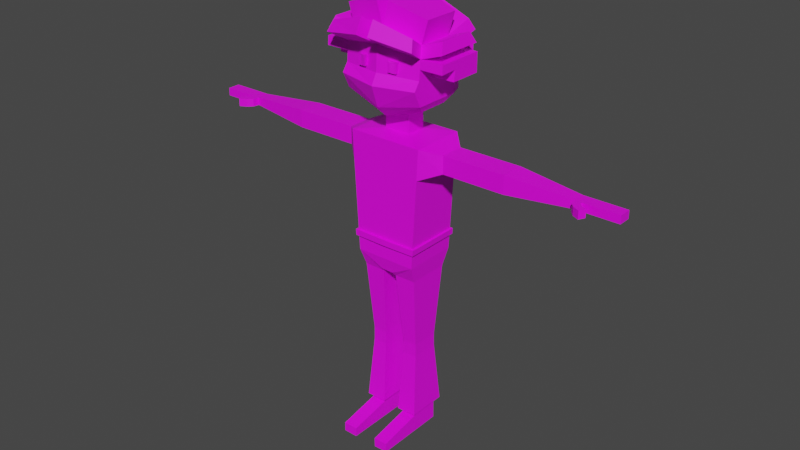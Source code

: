 # Source: w3.blend  (saved by Blender 3.3.6; exported with 4.5.12 LTS)
import bpy
from mathutils import Matrix  # noqa: F401  (used for matrix-valued properties, if any)

bpy.ops.wm.read_factory_settings(use_empty=True)
scene = bpy.context.scene
scene.name = 'Scene'

# ---- collections
col_collection = bpy.data.collections.new('Collection'); scene.collection.children.link(col_collection)
col_character_1 = bpy.data.collections.new('Character_1'); scene.collection.children.link(col_character_1)
col_spare = bpy.data.collections.new('Spare'); scene.collection.children.link(col_spare)
col_spare_2 = bpy.data.collections.new('Spare_2'); scene.collection.children.link(col_spare_2)
col_spare_2.hide_render = True

# ---- images (referenced by path relative to the original .blend; pixels are not part of the script)
import os
ASSET_DIR = os.environ.get("B2B_ASSET_DIR", "")  # directory of the original .blend (textures are referenced by path, not embedded)
HERE = os.path.dirname(os.path.abspath(__file__))  # packed textures are extracted next to this script under _unpacked/

def load_image(name, relpath, width, height, colorspace="sRGB"):
    """Load a texture the original file referenced (path relative to the .blend, or extracted next to this script)."""
    p = next((c for c in (os.path.join(HERE, relpath), os.path.join(ASSET_DIR, relpath)) if relpath and os.path.exists(c)), "")
    if p:
        img = bpy.data.images.load(p, check_existing=True)
        img.name = name
    else:  # same state as the original file: an image datablock whose file is absent (Cycles renders it pink)
        img = bpy.data.images.new(name, width, height)
        img.source = "FILE"
        img.filepath = "//" + (relpath or name)
    img.colorspace_settings.name = colorspace
    return img
img_colorpallet_png = load_image('colorPallet.png', 'colorPallet.png', 1024, 1024, 'sRGB')

# ---- materials (node trees are filled in below, after node groups)
mat_material_001 = bpy.data.materials.new('Material.001')
mat_material_001.use_transparent_shadow = False

# ---- material node trees
mat_material_001.use_nodes = True; mat_material_001.node_tree.nodes.clear()
_N = mat_material_001.node_tree.nodes; _L = mat_material_001.node_tree.links
n0 = _N.new('ShaderNodeBsdfPrincipled'); n0.name = 'Principled BSDF'; n0.location = (10, 300)
n0.distribution = 'GGX'
n0.subsurface_method = 'RANDOM_WALK_SKIN'
n0.inputs[3].default_value = 1.45
n0.inputs[27].default_value = (0.0, 0.0, 0.0, 1.0)
n0.inputs[28].default_value = 1.0
n1 = _N.new('ShaderNodeOutputMaterial'); n1.name = 'Material Output'; n1.location = (300, 300)
n2 = _N.new('ShaderNodeTexImage'); n2.name = 'Image Texture'; n2.location = (-280, 280)
n2.image = img_colorpallet_png
n2.interpolation = 'Closest'
_L.new(n0.outputs[0], n1.inputs[0])
_L.new(n2.outputs[0], n0.inputs[0])
n1.is_active_output = True

# ---- world
world_world = bpy.data.worlds.new('World'); scene.world = world_world
world_world.use_nodes = True; world_world.node_tree.nodes.clear()
_N = world_world.node_tree.nodes; _L = world_world.node_tree.links
n0 = _N.new('ShaderNodeOutputWorld'); n0.name = 'World Output'; n0.location = (300, 300)
n1 = _N.new('ShaderNodeBackground'); n1.name = 'Background'; n1.location = (10, 300)
n1.inputs[0].default_value = (0.05088, 0.05088, 0.05088, 1.0)
_L.new(n1.outputs[0], n0.inputs[0])
n0.is_active_output = True
world_world.color = (0.05088, 0.05088, 0.05088)
world_world.use_sun_shadow = False
world_world.sun_shadow_jitter_overblur = 0.0

# ---- meshes
me_cube_002 = bpy.data.meshes.new('Cube.002')
me_cube_002.from_pydata([(0.03044, -0.1199, 0.8604), (0.1825, -0.1335, 1.504), (0.03044, 0.1138, 0.8749), (0.1825, 0.1335, 1.504), (0.1501, 0.1335, 0.9256), (0.1501, -0.1335, 0.9256), (3.21e-18, 0.1138, 0.8749), (0.0, 0.1335, 1.504), (0.0, -0.1199, 0.8604), (0.0, -0.1335, 1.504), (0.0, -0.1335, 0.9256), (0.0, 0.1335, 0.9256), (0.1397, 0.1027, 0.8419), (0.03484, 0.1027, 0.8404), (0.03484, -0.1027, 0.8404), (0.1397, -0.1027, 0.8419), (0.1249, 0.06859, 0.4866), (0.05491, 0.06859, 0.4851), (0.05491, -0.06859, 0.4851), (0.1249, -0.06859, 0.4866), (0.1251, 0.06859, 0.452), (0.0551, 0.06859, 0.4505), (0.0551, -0.06859, 0.4505), (0.1251, -0.06859, 0.452), (0.1255, 0.06859, 0.4215), (0.05548, 0.06859, 0.4199), (0.05548, -0.06859, 0.4199), (0.1255, -0.06859, 0.4215), (0.1282, 0.06859, 0.0928), (0.05825, 0.06859, 0.09124), (0.05825, -0.06859, 0.09124), (0.1282, -0.06859, 0.0928), (0.1293, 0.06859, 0.003886), (0.05935, 0.06859, 0.002328), (0.05935, -0.06859, 0.002328), (0.1293, -0.06859, 0.003886), (0.1282, -0.2875, 0.04919), (0.05825, -0.2875, 0.04763), (0.1293, -0.2875, 0.003886), (0.05935, -0.2875, 0.002328), (0.1744, 0.1335, 1.359), (0.1663, 0.1335, 1.215), (0.1582, 0.1335, 1.07), (0.1744, -0.1335, 1.359), (0.1663, -0.1335, 1.215), (0.1582, -0.1335, 1.07), (0.0, -0.1335, 1.359), (0.0, -0.1335, 1.215), (0.0, -0.1335, 1.07), (0.0, 0.1335, 1.359), (0.0, 0.1335, 1.215), (0.0, 0.1335, 1.07), (0.2571, 0.059, 1.474), (0.2571, -0.059, 1.474), (0.2571, 0.059, 1.389), (0.2571, -0.059, 1.389), (0.4899, 0.059, 1.474), (0.4899, -0.059, 1.474), (0.4899, 0.059, 1.389), (0.4899, -0.059, 1.389), (0.5276, 0.059, 1.474), (0.5276, -0.059, 1.474), (0.5276, 0.059, 1.389), (0.5276, -0.059, 1.389), (0.5653, 0.059, 1.474), (0.5653, -0.059, 1.474), (0.5653, 0.059, 1.389), (0.5653, -0.059, 1.389), (0.8799, 0.03051, 1.451), (0.8799, -0.03051, 1.451), (0.8799, 0.03051, 1.413), (0.8799, -0.03051, 1.413), (1.084, 0.03051, 1.451), (1.084, -0.03051, 1.451), (1.084, 0.03051, 1.413), (1.084, -0.03051, 1.413), (0.914, 0.03051, 1.413), (0.914, -0.03051, 1.413), (0.914, 0.03051, 1.451), (0.914, -0.03051, 1.451), (0.9708, 0.03051, 1.413), (1.028, 0.03051, 1.413), (0.9708, 0.03051, 1.451), (1.028, 0.03051, 1.451), (1.028, -0.03051, 1.413), (0.9708, -0.03051, 1.413), (1.028, -0.03051, 1.451), (0.9708, -0.03051, 1.451), (0.8841, -0.06002, 1.451), (0.8841, -0.06002, 1.413), (0.9098, -0.0377, 1.413), (0.9098, -0.0377, 1.451), (0.9047, -0.08179, 1.451), (0.9047, -0.08179, 1.413), (0.9251, -0.05452, 1.413), (0.9251, -0.05452, 1.451), (0.9387, -0.09913, 1.451), (0.9387, -0.09913, 1.413), (0.9539, -0.06864, 1.413), (0.9539, -0.06864, 1.451), (0.0, 0.04873, 1.517), (0.06303, 0.04873, 1.517), (0.06303, -0.04873, 1.517), (0.0, -0.04873, 1.517), (0.0, 0.04873, 1.608), (0.06303, 0.04873, 1.608), (0.06303, -0.04873, 1.608), (0.0, -0.04873, 1.608), (0.0, 0.07878, 1.608), (0.1689, 0.05275, 1.656), (0.1689, -0.09731, 1.656), (0.0, -0.1233, 1.608), (0.0, 0.09627, 2.001), (0.1772, 0.06573, 1.948), (0.1772, -0.1103, 1.948), (0.0, -0.1408, 2.001), (0.194, 0.09185, 1.781), (0.194, -0.1726, 1.769), (0.0, -0.2122, 1.763), (0.0, 0.1315, 1.776), (0.194, 0.09185, 1.899), (0.0, 0.1315, 1.934), (0.194, -0.1364, 1.899), (0.0, -0.176, 1.934), (0.194, -0.1364, 1.695), (0.0, -0.176, 1.66), (0.194, 0.09185, 1.695), (0.0, 0.1315, 1.66), (0.194, -0.1442, 1.809), (0.0, -0.1838, 1.814), (0.194, 0.09185, 1.809), (0.0, 0.1315, 1.814), (0.1541, 0.1335, 0.9979), (0.1541, -0.1335, 0.9979), (0.0, -0.1335, 0.9979), (0.0, 0.1335, 0.9979), (0.1558, 0.1335, 1.027), (0.1558, -0.1335, 1.027), (0.0, -0.1335, 1.027), (0.0, 0.1335, 1.027), (0.1652, 0.1427, 1.026), (0.1633, 0.143, 0.9974), (0.1652, -0.1427, 1.026), (0.1633, -0.143, 0.9974), (0.0, -0.1467, 1.027), (0.0, -0.1467, 0.9979), (0.0, 0.1467, 1.027), (0.0, 0.1467, 0.9979), (0.05806, -0.06859, 0.1136), (0.128, -0.06859, 0.1152), (0.128, 0.06859, 0.1152), (0.05806, 0.06859, 0.1136), (0.1428, -0.09782, 0.1112), (0.04305, 0.09782, 0.1089), (0.04305, -0.09782, 0.1089), (0.1428, 0.09782, 0.1112), (0.09938, -0.1502, 1.873), (0.05855, -0.1674, 1.875), (0.09718, -0.1547, 1.826), (0.06075, -0.1682, 1.828), (0.08898, -0.1739, 1.869), (0.06922, -0.1805, 1.872), (0.08756, -0.1771, 1.83), (0.07015, -0.1812, 1.832), (0.1009, -0.1724, 1.873), (0.05753, -0.1814, 1.875), (0.09789, -0.1764, 1.826), (0.05953, -0.1826, 1.828), (0.0, 0.09627, 2.001), (0.1772, 0.06573, 1.948), (0.1772, -0.1103, 1.948), (0.0, -0.1408, 2.001), (0.194, 0.09185, 1.781), (0.0, 0.1315, 1.776), (0.194, 0.09185, 1.899), (0.0, 0.1315, 1.934), (0.194, -0.1364, 1.899), (0.0, -0.176, 1.934), (0.194, 0.09185, 1.695), (0.0, 0.1315, 1.66), (0.3005, -0.1364, 1.935), (0.194, 0.09185, 1.809), (0.0, 0.1315, 1.814), (0.194, -0.14, 1.857), (0.194, -0.06294, 1.809), (0.194, -0.05516, 1.86), (0.3005, 0.09185, 1.935), (0.2838, 0.06573, 1.984), (0.2838, -0.1103, 1.984), (0.2094, 0.06573, 2.056), (0.03215, 0.09627, 2.109), (0.03215, -0.1408, 2.109), (0.2094, -0.1103, 2.056), (0.03059, -0.2699, 1.988), (0.2246, -0.2302, 1.953), (0.2078, -0.2041, 2.002), (0.03059, -0.2347, 2.055), (0.2246, 0.1857, 1.953), (0.03059, 0.2253, 1.988), (0.03059, 0.1901, 2.055), (0.2078, 0.1596, 2.002), (0.1723, 0.1482, 1.696), (0.06475, 0.1702, 1.676), (0.06475, 0.1702, 1.741), (0.1723, 0.1482, 1.744), (0.2297, 0.1673, 1.809), (0.03568, 0.2069, 1.814), (0.03568, 0.2069, 1.934), (0.2297, 0.1673, 1.899), (0.1706, 0.1775, 1.782), (0.02289, 0.2077, 1.778), (0.02289, 0.2077, 1.807), (0.1706, 0.1775, 1.804), (0.3064, -0.14, 1.857), (0.3064, -0.05516, 1.86), (0.3064, -0.06294, 1.809), (0.3064, 0.09185, 1.809), (0.3064, 0.09185, 1.899), (0.3064, -0.1364, 1.899)], [], [(49, 7, 3, 40), (43, 40, 54, 55), (6, 2, 0, 8), (2, 4, 12, 13), (6, 11, 4, 2), (43, 1, 9, 46), (0, 5, 10, 8), (3, 7, 100, 101), (15, 14, 18, 19), (4, 5, 15, 12), (5, 0, 14, 15), (0, 2, 13, 14), (19, 18, 22, 23), (13, 12, 16, 17), (12, 15, 19, 16), (14, 13, 17, 18), (20, 23, 27, 24), (17, 16, 20, 21), (16, 19, 23, 20), (18, 17, 21, 22), (149, 148, 30, 31), (22, 21, 25, 26), (23, 22, 26, 27), (21, 20, 24, 25), (29, 28, 32, 33), (151, 150, 28, 29), (150, 149, 31, 28), (148, 151, 29, 30), (33, 32, 35, 34), (28, 31, 35, 32), (30, 29, 33, 34), (35, 31, 36, 38), (36, 37, 39, 38), (34, 35, 38, 39), (30, 34, 39, 37), (31, 30, 37, 36), (137, 45, 48, 138), (45, 44, 47, 48), (44, 43, 46, 47), (136, 42, 45, 137), (42, 41, 44, 45), (41, 40, 43, 44), (139, 51, 42, 136), (51, 50, 41, 42), (50, 49, 40, 41), (53, 55, 59, 57), (40, 3, 52, 54), (3, 1, 53, 52), (1, 43, 55, 53), (59, 58, 62, 63), (52, 53, 57, 56), (55, 54, 58, 59), (54, 52, 56, 58), (61, 63, 67, 65), (58, 56, 60, 62), (57, 59, 63, 61), (56, 57, 61, 60), (64, 65, 69, 68), (60, 61, 65, 64), (63, 62, 66, 67), (62, 60, 64, 66), (84, 81, 74, 75), (67, 66, 70, 71), (66, 64, 68, 70), (65, 67, 71, 69), (74, 72, 73, 75), (81, 83, 72, 74), (86, 84, 75, 73), (83, 86, 73, 72), (68, 69, 79, 78), (77, 79, 91, 90), (70, 68, 78, 76), (71, 70, 76, 77), (78, 79, 87, 82), (82, 87, 86, 83), (79, 77, 85, 87), (87, 85, 84, 86), (76, 78, 82, 80), (80, 82, 83, 81), (77, 76, 80, 85), (85, 80, 81, 84), (90, 91, 95, 94), (79, 69, 88, 91), (69, 71, 89, 88), (71, 77, 90, 89), (95, 92, 96, 99), (89, 90, 94, 93), (91, 88, 92, 95), (88, 89, 93, 92), (96, 97, 98, 99), (92, 93, 97, 96), (94, 95, 99, 98), (93, 94, 98, 97), (102, 101, 105, 106), (9, 1, 102, 103), (1, 3, 101, 102), (107, 106, 110, 111), (103, 102, 106, 107), (101, 100, 104, 105), (122, 120, 113, 114), (105, 104, 108, 109), (106, 105, 109, 110), (113, 112, 115, 114), (123, 122, 114, 115), (120, 121, 112, 113), (126, 127, 119, 116), (125, 124, 117, 118), (124, 126, 116, 117), (130, 131, 121, 120), (129, 128, 122, 123), (128, 130, 120, 122), (110, 109, 126, 124), (111, 110, 124, 125), (109, 108, 127, 126), (117, 116, 130, 128), (118, 117, 128, 129), (116, 119, 131, 130), (11, 135, 132, 4), (4, 132, 133, 5), (5, 133, 134, 10), (134, 133, 143, 145), (136, 137, 142, 140), (133, 132, 141, 143), (147, 146, 140, 141), (141, 140, 142, 143), (143, 142, 144, 145), (132, 135, 147, 141), (137, 138, 144, 142), (139, 136, 140, 146), (154, 153, 151, 148), (155, 152, 149, 150), (153, 155, 150, 151), (152, 154, 148, 149), (27, 26, 154, 152), (25, 24, 155, 153), (24, 27, 152, 155), (26, 25, 153, 154), (159, 157, 156, 158), (163, 162, 160, 161), (158, 156, 164, 166), (157, 159, 167, 165), (156, 157, 165, 164), (159, 158, 166, 167), (161, 160, 164, 165), (160, 162, 166, 164), (163, 161, 165, 167), (162, 163, 167, 166), (180, 186, 187, 188), (174, 186, 180, 176), (169, 187, 186, 174), (170, 188, 187, 169), (176, 180, 188, 170), (189, 190, 191, 192), (168, 190, 189, 169), (171, 191, 190, 168), (170, 192, 191, 171), (169, 189, 192, 170), (193, 194, 195, 196), (176, 194, 193, 177), (170, 195, 194, 176), (171, 196, 195, 170), (177, 193, 196, 171), (197, 198, 199, 200), (175, 198, 197, 174), (168, 199, 198, 175), (169, 200, 199, 168), (174, 197, 200, 169), (201, 202, 203, 204), (179, 202, 201, 178), (173, 203, 202, 179), (172, 204, 203, 173), (178, 201, 204, 172), (205, 206, 207, 208), (182, 206, 205, 181), (175, 207, 206, 182), (174, 208, 207, 175), (181, 205, 208, 174), (209, 210, 211, 212), (173, 210, 209, 172), (182, 211, 210, 173), (181, 212, 211, 182), (172, 209, 212, 181), (213, 214, 215, 216, 217, 218), (185, 214, 213, 183), (184, 215, 214, 185), (181, 216, 215, 184), (174, 217, 216, 181), (176, 218, 217, 174), (183, 213, 218, 176)])
_uv = me_cube_002.uv_layers.new(name='UVMap')
_uv.uv.foreach_set('vector', [0.02123, 0.965, 0.02123, 0.965, 0.02123, 0.965, 0.02123, 0.965, 0.2249, 0.657, 0.2249, 0.657, 0.2249, 0.657, 0.2249, 0.657, 0.2333, 0.08903, 0.2333, 0.08903, 0.2333, 0.08903, 0.2333, 0.08903, 0.2333, 0.08903, 0.2333, 0.08903, 0.2333, 0.08903, 0.2333, 0.08903, 0.2333, 0.08903, 0.2333, 0.08903, 0.2333, 0.08903, 0.2333, 0.08903, 0.02123, 0.965, 0.02123, 0.965, 0.02123, 0.965, 0.02123, 0.965, 0.2333, 0.08903, 0.2333, 0.08903, 0.2333, 0.08903, 0.2333, 0.08903, 0.2249, 0.657, 0.2249, 0.657, 0.2249, 0.657, 0.2249, 0.657, 0.2333, 0.08903, 0.2333, 0.08903, 0.2333, 0.08903, 0.2333, 0.08903, 0.2333, 0.08903, 0.2333, 0.08903, 0.2333, 0.08903, 0.2333, 0.08903, 0.2333, 0.08903, 0.2333, 0.08903, 0.2333, 0.08903, 0.2333, 0.08903, 0.2333, 0.08903, 0.2333, 0.08903, 0.2333, 0.08903, 0.2333, 0.08903, 0.08633, 0.08903, 0.08633, 0.08903, 0.08633, 0.08903, 0.08633, 0.08903, 0.2333, 0.08903, 0.2333, 0.08903, 0.2333, 0.08903, 0.2333, 0.08903, 0.2333, 0.08903, 0.2333, 0.08903, 0.2333, 0.08903, 0.2333, 0.08903, 0.2333, 0.08903, 0.2333, 0.08903, 0.2333, 0.08903, 0.2333, 0.08903, 0.2333, 0.08903, 0.2333, 0.08903, 0.2333, 0.08903, 0.2333, 0.08903, 0.2333, 0.08903, 0.2333, 0.08903, 0.2333, 0.08903, 0.2333, 0.08903, 0.2333, 0.08903, 0.2333, 0.08903, 0.2333, 0.08903, 0.2333, 0.08903, 0.2333, 0.08903, 0.2333, 0.08903, 0.2333, 0.08903, 0.2333, 0.08903, 0.9872, 0.909, 0.9872, 0.909, 0.9872, 0.909, 0.9872, 0.909, 0.2333, 0.08903, 0.2333, 0.08903, 0.2333, 0.08903, 0.2333, 0.08903, 0.08633, 0.08903, 0.08633, 0.08903, 0.08633, 0.08903, 0.08633, 0.08903, 0.2333, 0.08903, 0.2333, 0.08903, 0.2333, 0.08903, 0.2333, 0.08903, 0.9872, 0.909, 0.9872, 0.909, 0.9872, 0.909, 0.9872, 0.909, 0.9872, 0.909, 0.9872, 0.909, 0.9872, 0.909, 0.9872, 0.909, 0.9872, 0.909, 0.9872, 0.909, 0.9872, 0.909, 0.9872, 0.909, 0.9872, 0.909, 0.9872, 0.909, 0.9872, 0.909, 0.9872, 0.909, 0.9872, 0.909, 0.9872, 0.909, 0.9872, 0.909, 0.9872, 0.909, 0.9872, 0.909, 0.9872, 0.909, 0.9872, 0.909, 0.9872, 0.909, 0.9872, 0.909, 0.9872, 0.909, 0.9872, 0.909, 0.9872, 0.909, 0.9872, 0.909, 0.9872, 0.909, 0.9872, 0.909, 0.9872, 0.909, 0.9872, 0.909, 0.9872, 0.909, 0.9872, 0.909, 0.9872, 0.909, 0.9872, 0.909, 0.9872, 0.909, 0.9872, 0.909, 0.9872, 0.909, 0.9872, 0.909, 0.9872, 0.909, 0.9872, 0.909, 0.9872, 0.909, 0.9872, 0.909, 0.9872, 0.909, 0.9872, 0.909, 0.9872, 0.909, 0.02123, 0.965, 0.02123, 0.965, 0.02123, 0.965, 0.02123, 0.965, 0.02123, 0.965, 0.02123, 0.965, 0.02123, 0.965, 0.02123, 0.965, 0.02123, 0.965, 0.02123, 0.965, 0.02123, 0.965, 0.02123, 0.965, 0.02123, 0.965, 0.02123, 0.965, 0.02123, 0.965, 0.02123, 0.965, 0.02123, 0.965, 0.02123, 0.965, 0.02123, 0.965, 0.02123, 0.965, 0.02123, 0.965, 0.02123, 0.965, 0.02123, 0.965, 0.02123, 0.965, 0.02123, 0.965, 0.02123, 0.965, 0.02123, 0.965, 0.02123, 0.965, 0.02123, 0.965, 0.02123, 0.965, 0.02123, 0.965, 0.02123, 0.965, 0.02123, 0.965, 0.02123, 0.965, 0.02123, 0.965, 0.02123, 0.965, 0.2249, 0.657, 0.2249, 0.657, 0.2249, 0.657, 0.2249, 0.657, 0.2249, 0.657, 0.2249, 0.657, 0.2249, 0.657, 0.2249, 0.657, 0.2249, 0.657, 0.2249, 0.657, 0.2249, 0.657, 0.2249, 0.657, 0.2249, 0.657, 0.2249, 0.657, 0.2249, 0.657, 0.2249, 0.657, 0.2249, 0.657, 0.2249, 0.657, 0.2249, 0.657, 0.2249, 0.657, 0.2249, 0.657, 0.2249, 0.657, 0.2249, 0.657, 0.2249, 0.657, 0.2249, 0.657, 0.2249, 0.657, 0.2249, 0.657, 0.2249, 0.657, 0.2249, 0.657, 0.2249, 0.657, 0.2249, 0.657, 0.2249, 0.657, 0.2249, 0.657, 0.2249, 0.657, 0.2249, 0.657, 0.2249, 0.657, 0.2249, 0.657, 0.2249, 0.657, 0.2249, 0.657, 0.2249, 0.657, 0.2249, 0.657, 0.2249, 0.657, 0.2249, 0.657, 0.2249, 0.657, 0.2249, 0.657, 0.2249, 0.657, 0.2249, 0.657, 0.2249, 0.657, 0.2249, 0.657, 0.2249, 0.657, 0.2249, 0.657, 0.2249, 0.657, 0.2249, 0.657, 0.2249, 0.657, 0.2249, 0.657, 0.2249, 0.657, 0.2249, 0.657, 0.2249, 0.657, 0.2249, 0.657, 0.2249, 0.657, 0.2249, 0.657, 0.2249, 0.657, 0.2249, 0.657, 0.2249, 0.657, 0.2249, 0.657, 0.2249, 0.657, 0.2249, 0.657, 0.2249, 0.657, 0.2249, 0.657, 0.2249, 0.657, 0.2249, 0.657, 0.2249, 0.657, 0.2249, 0.657, 0.2249, 0.657, 0.2249, 0.657, 0.2249, 0.657, 0.2249, 0.657, 0.2249, 0.657, 0.2249, 0.657, 0.2249, 0.657, 0.2249, 0.657, 0.2249, 0.657, 0.2249, 0.657, 0.2249, 0.657, 0.2249, 0.657, 0.2249, 0.657, 0.2249, 0.657, 0.2249, 0.657, 0.2249, 0.657, 0.2249, 0.657, 0.2249, 0.657, 0.2249, 0.657, 0.2249, 0.657, 0.2249, 0.657, 0.2249, 0.657, 0.2249, 0.657, 0.2249, 0.657, 0.2249, 0.657, 0.2249, 0.657, 0.2249, 0.657, 0.2249, 0.657, 0.2249, 0.657, 0.2249, 0.657, 0.2249, 0.657, 0.2249, 0.657, 0.2249, 0.657, 0.2249, 0.657, 0.2249, 0.657, 0.2249, 0.657, 0.2249, 0.657, 0.2249, 0.657, 0.2249, 0.657, 0.2249, 0.657, 0.2249, 0.657, 0.2249, 0.657, 0.2249, 0.657, 0.2249, 0.657, 0.2249, 0.657, 0.2249, 0.657, 0.2249, 0.657, 0.2249, 0.657, 0.2249, 0.657, 0.2249, 0.657, 0.2249, 0.657, 0.2249, 0.657, 0.2249, 0.657, 0.2249, 0.657, 0.2249, 0.657, 0.2249, 0.657, 0.2249, 0.657, 0.2249, 0.657, 0.2249, 0.657, 0.2249, 0.657, 0.2249, 0.657, 0.2249, 0.657, 0.2249, 0.657, 0.2249, 0.657, 0.2249, 0.657, 0.2249, 0.657, 0.2249, 0.657, 0.2249, 0.657, 0.2249, 0.657, 0.2249, 0.657, 0.2249, 0.657, 0.2249, 0.657, 0.2249, 0.657, 0.2249, 0.657, 0.2249, 0.657, 0.2249, 0.657, 0.2249, 0.657, 0.2249, 0.657, 0.2249, 0.657, 0.2249, 0.657, 0.2249, 0.657, 0.2249, 0.657, 0.2249, 0.657, 0.2249, 0.657, 0.2249, 0.657, 0.2249, 0.657, 0.2249, 0.657, 0.2249, 0.657, 0.2249, 0.657, 0.2249, 0.657, 0.2249, 0.657, 0.2249, 0.657, 0.2249, 0.657, 0.2249, 0.657, 0.2249, 0.657, 0.2249, 0.657, 0.2249, 0.657, 0.2249, 0.657, 0.2249, 0.657, 0.2249, 0.657, 0.2249, 0.657, 0.2249, 0.657, 0.2249, 0.657, 0.2249, 0.657, 0.2249, 0.657, 0.2249, 0.657, 0.2249, 0.657, 0.2249, 0.657, 0.2249, 0.657, 0.2249, 0.657, 0.2249, 0.657, 0.2249, 0.657, 0.2249, 0.657, 0.2249, 0.657, 0.2249, 0.657, 0.2249, 0.657, 0.2249, 0.657, 0.2249, 0.657, 0.2249, 0.657, 0.2249, 0.657, 0.2249, 0.657, 0.2249, 0.657, 0.2249, 0.657, 0.02123, 0.965, 0.02123, 0.965, 0.02123, 0.965, 0.02123, 0.965, 0.02123, 0.965, 0.02123, 0.965, 0.02123, 0.965, 0.02123, 0.965, 0.2249, 0.657, 0.2249, 0.657, 0.2249, 0.657, 0.2249, 0.657, 0.2249, 0.657, 0.2249, 0.657, 0.2249, 0.657, 0.2249, 0.657, 0.2249, 0.657, 0.2249, 0.657, 0.2249, 0.657, 0.2249, 0.657, 0.2249, 0.657, 0.2249, 0.657, 0.2249, 0.657, 0.2249, 0.657, 0.2249, 0.657, 0.2249, 0.657, 0.2249, 0.657, 0.2249, 0.657, 0.2249, 0.657, 0.2249, 0.657, 0.2249, 0.657, 0.2249, 0.657, 0.2249, 0.657, 0.2249, 0.657, 0.2249, 0.657, 0.2249, 0.657, 0.2249, 0.657, 0.2249, 0.657, 0.2249, 0.657, 0.2249, 0.657, 0.2249, 0.657, 0.2249, 0.657, 0.2249, 0.657, 0.2249, 0.657, 0.2249, 0.657, 0.2249, 0.657, 0.2249, 0.657, 0.2249, 0.657, 0.2249, 0.657, 0.2249, 0.657, 0.2249, 0.657, 0.2249, 0.657, 0.2249, 0.657, 0.2249, 0.657, 0.2249, 0.657, 0.2249, 0.657, 0.2249, 0.657, 0.2249, 0.657, 0.2249, 0.657, 0.2249, 0.657, 0.2249, 0.657, 0.2249, 0.657, 0.2249, 0.657, 0.2249, 0.657, 0.2249, 0.657, 0.2249, 0.657, 0.2249, 0.657, 0.2249, 0.657, 0.2249, 0.657, 0.2249, 0.657, 0.2249, 0.657, 0.2249, 0.657, 0.2249, 0.657, 0.2249, 0.657, 0.2249, 0.657, 0.2249, 0.657, 0.2249, 0.657, 0.2249, 0.657, 0.2249, 0.657, 0.2249, 0.657, 0.2249, 0.657, 0.2249, 0.657, 0.2249, 0.657, 0.2249, 0.657, 0.2249, 0.657, 0.2249, 0.657, 0.2249, 0.657, 0.2249, 0.657, 0.2249, 0.657, 0.2249, 0.657, 0.2249, 0.657, 0.2249, 0.657, 0.2333, 0.08903, 0.2333, 0.08903, 0.2333, 0.08903, 0.2333, 0.08903, 0.2333, 0.08903, 0.2333, 0.08903, 0.2333, 0.08903, 0.2333, 0.08903, 0.2333, 0.08903, 0.2333, 0.08903, 0.2333, 0.08903, 0.2333, 0.08903, 0.9809, 0.917, 0.9809, 0.917, 0.9809, 0.917, 0.9809, 0.917, 0.9809, 0.917, 0.9809, 0.917, 0.9809, 0.917, 0.9809, 0.917, 0.9809, 0.917, 0.9809, 0.917, 0.9809, 0.917, 0.9809, 0.917, 0.9809, 0.917, 0.9809, 0.917, 0.9809, 0.917, 0.9809, 0.917, 0.9809, 0.917, 0.9809, 0.917, 0.9809, 0.917, 0.9809, 0.917, 0.9809, 0.917, 0.9809, 0.917, 0.9809, 0.917, 0.9809, 0.917, 0.9809, 0.917, 0.9809, 0.917, 0.9809, 0.917, 0.9809, 0.917, 0.9809, 0.917, 0.9809, 0.917, 0.9809, 0.917, 0.9809, 0.917, 0.9809, 0.917, 0.9809, 0.917, 0.9809, 0.917, 0.9809, 0.917, 0.2333, 0.08903, 0.2333, 0.08903, 0.2333, 0.08903, 0.2333, 0.08903, 0.2333, 0.08903, 0.2333, 0.08903, 0.2333, 0.08903, 0.2333, 0.08903, 0.2333, 0.08903, 0.2333, 0.08903, 0.2333, 0.08903, 0.2333, 0.08903, 0.2333, 0.08903, 0.2333, 0.08903, 0.2333, 0.08903, 0.2333, 0.08903, 0.2333, 0.08903, 0.2333, 0.08903, 0.2333, 0.08903, 0.2333, 0.08903, 0.2333, 0.08903, 0.2333, 0.08903, 0.2333, 0.08903, 0.2333, 0.08903, 0.2333, 0.08903, 0.2333, 0.08903, 0.2333, 0.08903, 0.2333, 0.08903, 0.2333, 0.08903, 0.2333, 0.08903, 0.2333, 0.08903, 0.2333, 0.08903, 0.01913, 0.977, 0.01913, 0.977, 0.01913, 0.977, 0.01913, 0.977, 0.4181, 0.161, 0.4181, 0.161, 0.4181, 0.161, 0.4181, 0.161, 0.01913, 0.977, 0.01913, 0.977, 0.01913, 0.977, 0.01913, 0.977, 0.01913, 0.977, 0.01913, 0.977, 0.01913, 0.977, 0.01913, 0.977, 0.01913, 0.977, 0.01913, 0.977, 0.01913, 0.977, 0.01913, 0.977, 0.01913, 0.977, 0.01913, 0.977, 0.01913, 0.977, 0.01913, 0.977, 0.01913, 0.977, 0.01913, 0.977, 0.01913, 0.977, 0.01913, 0.977, 0.01913, 0.977, 0.01913, 0.977, 0.01913, 0.977, 0.01913, 0.977, 0.01913, 0.977, 0.01913, 0.977, 0.01913, 0.977, 0.01913, 0.977, 0.01913, 0.977, 0.01913, 0.977, 0.01913, 0.977, 0.01913, 0.977, 0.5336, 0.381, 0.5336, 0.381, 0.5336, 0.381, 0.5336, 0.381, 0.5336, 0.381, 0.5336, 0.381, 0.5336, 0.381, 0.5336, 0.381, 0.5336, 0.381, 0.5336, 0.381, 0.5336, 0.381, 0.5336, 0.381, 0.5336, 0.381, 0.5336, 0.381, 0.5336, 0.381, 0.5336, 0.381, 0.5336, 0.381, 0.5336, 0.381, 0.5336, 0.381, 0.5336, 0.381, 0.5336, 0.381, 0.5336, 0.381, 0.5336, 0.381, 0.5336, 0.381, 0.5336, 0.381, 0.5336, 0.381, 0.5336, 0.381, 0.5336, 0.381, 0.5336, 0.381, 0.5336, 0.381, 0.5336, 0.381, 0.5336, 0.381, 0.5336, 0.381, 0.5336, 0.381, 0.5336, 0.381, 0.5336, 0.381, 0.5336, 0.381, 0.5336, 0.381, 0.5336, 0.381, 0.5336, 0.381, 0.5336, 0.381, 0.5336, 0.381, 0.5336, 0.381, 0.5336, 0.381, 0.5336, 0.381, 0.5336, 0.381, 0.5336, 0.381, 0.5336, 0.381, 0.5336, 0.381, 0.5336, 0.381, 0.5336, 0.381, 0.5336, 0.381, 0.5336, 0.381, 0.5336, 0.381, 0.5336, 0.381, 0.5336, 0.381, 0.5336, 0.381, 0.5336, 0.381, 0.5336, 0.381, 0.5336, 0.381, 0.5336, 0.381, 0.5336, 0.381, 0.5336, 0.381, 0.5336, 0.381, 0.5336, 0.381, 0.5336, 0.381, 0.5336, 0.381, 0.5336, 0.381, 0.5336, 0.381, 0.5336, 0.381, 0.5336, 0.381, 0.5336, 0.381, 0.5336, 0.381, 0.5336, 0.381, 0.5336, 0.381, 0.5336, 0.381, 0.5336, 0.381, 0.5336, 0.381, 0.5336, 0.381, 0.5336, 0.381, 0.5336, 0.381, 0.5336, 0.381, 0.5336, 0.381, 0.5336, 0.381, 0.5336, 0.381, 0.5336, 0.381, 0.5336, 0.381, 0.5336, 0.381, 0.5336, 0.381, 0.5336, 0.381, 0.5336, 0.381, 0.5336, 0.381, 0.5336, 0.381, 0.5336, 0.381, 0.5336, 0.381, 0.5336, 0.381, 0.5336, 0.381, 0.5336, 0.381, 0.5336, 0.381, 0.5336, 0.381, 0.5336, 0.381, 0.5336, 0.381, 0.5336, 0.381, 0.5336, 0.381, 0.5336, 0.381, 0.5336, 0.381, 0.5336, 0.381, 0.5336, 0.381, 0.5336, 0.381, 0.5336, 0.381, 0.5336, 0.381, 0.5336, 0.381, 0.5336, 0.381, 0.5336, 0.381, 0.5336, 0.381, 0.5336, 0.381, 0.5336, 0.381, 0.5336, 0.381, 0.5336, 0.381, 0.5336, 0.381, 0.5336, 0.381, 0.5336, 0.381, 0.5336, 0.381, 0.5336, 0.381, 0.5336, 0.381, 0.5336, 0.381, 0.5336, 0.381, 0.5336, 0.381, 0.5336, 0.381, 0.5336, 0.381, 0.5336, 0.381, 0.5336, 0.381, 0.5336, 0.381, 0.5336, 0.381, 0.5336, 0.381, 0.5336, 0.381, 0.5336, 0.381, 0.5336, 0.381, 0.5336, 0.381, 0.5336, 0.381, 0.5336, 0.381, 0.5336, 0.381, 0.5336, 0.381, 0.5336, 0.381, 0.5336, 0.381, 0.5336, 0.381, 0.5336, 0.381, 0.5336, 0.381, 0.5336, 0.381, 0.5336, 0.381, 0.5336, 0.381, 0.5336, 0.381, 0.5336, 0.381, 0.5336, 0.381, 0.5336, 0.381, 0.5336, 0.381, 0.5336, 0.381, 0.5336, 0.381, 0.5336, 0.381, 0.5336, 0.381, 0.5336, 0.381, 0.5336, 0.381, 0.5336, 0.381, 0.5336, 0.381, 0.5336, 0.381, 0.5336, 0.381, 0.5336, 0.381, 0.5336, 0.381, 0.5336, 0.381, 0.5336, 0.381])
me_cube_002.materials.append(mat_material_001)
me_cube_002.update()
me_cube_004 = bpy.data.meshes.new('Cube.004')
me_cube_004.from_pydata([(0.03044, -0.1335, 0.8604), (0.1825, -0.1335, 1.504), (0.03044, 0.1335, 0.8604), (0.1825, 0.1335, 1.504), (0.1501, 0.1335, 0.9256), (0.1501, -0.1335, 0.9256), (0.0, 0.1335, 0.8604), (0.0, 0.1335, 1.504), (0.0, -0.1335, 0.8604), (0.0, -0.1335, 1.504), (0.0, -0.1335, 0.9256), (0.0, 0.1335, 0.9256), (0.1397, 0.1027, 0.8419), (0.03484, 0.1027, 0.8404), (0.03484, -0.1027, 0.8404), (0.1397, -0.1027, 0.8419), (0.1249, 0.06859, 0.4866), (0.05491, 0.06859, 0.4851), (0.05491, -0.06859, 0.4851), (0.1249, -0.06859, 0.4866), (0.1251, 0.06859, 0.452), (0.0551, 0.06859, 0.4505), (0.0551, -0.06859, 0.4505), (0.1251, -0.06859, 0.452), (0.1255, 0.06859, 0.4215), (0.05548, 0.06859, 0.4199), (0.05548, -0.06859, 0.4199), (0.1255, -0.06859, 0.4215), (0.1282, 0.06859, 0.0928), (0.05825, 0.06859, 0.09124), (0.05825, -0.06859, 0.09124), (0.1282, -0.06859, 0.0928), (0.1293, 0.06859, 0.003886), (0.05935, 0.06859, 0.002328), (0.05935, -0.06859, 0.002328), (0.1293, -0.06859, 0.003886), (0.1282, -0.2875, 0.04919), (0.05825, -0.2875, 0.04763), (0.1293, -0.2875, 0.003886), (0.05935, -0.2875, 0.002328), (0.1744, 0.1335, 1.359), (0.1663, 0.1335, 1.215), (0.1582, 0.1335, 1.07), (0.1744, -0.1335, 1.359), (0.1663, -0.1335, 1.215), (0.1582, -0.1335, 1.07), (0.0, -0.1335, 1.359), (0.0, -0.1335, 1.215), (0.0, -0.1335, 1.07), (0.0, 0.1335, 1.359), (0.0, 0.1335, 1.215), (0.0, 0.1335, 1.07), (0.2571, 0.059, 1.474), (0.2571, -0.059, 1.474), (0.2571, 0.059, 1.389), (0.2571, -0.059, 1.389), (0.4899, 0.059, 1.474), (0.4899, -0.059, 1.474), (0.4899, 0.059, 1.389), (0.4899, -0.059, 1.389), (0.5276, 0.059, 1.474), (0.5276, -0.059, 1.474), (0.5276, 0.059, 1.389), (0.5276, -0.059, 1.389), (0.5653, 0.059, 1.474), (0.5653, -0.059, 1.474), (0.5653, 0.059, 1.389), (0.5653, -0.059, 1.389), (0.8799, 0.03051, 1.451), (0.8799, -0.03051, 1.451), (0.8799, 0.03051, 1.413), (0.8799, -0.03051, 1.413), (1.084, 0.03051, 1.451), (1.084, -0.03051, 1.451), (1.084, 0.03051, 1.413), (1.084, -0.03051, 1.413), (0.914, 0.03051, 1.413), (0.914, -0.03051, 1.413), (0.914, 0.03051, 1.451), (0.914, -0.03051, 1.451), (0.9708, 0.03051, 1.413), (1.028, 0.03051, 1.413), (0.9708, 0.03051, 1.451), (1.028, 0.03051, 1.451), (1.028, -0.03051, 1.413), (0.9708, -0.03051, 1.413), (1.028, -0.03051, 1.451), (0.9708, -0.03051, 1.451), (0.8841, -0.06002, 1.451), (0.8841, -0.06002, 1.413), (0.9098, -0.0377, 1.413), (0.9098, -0.0377, 1.451), (0.9047, -0.08179, 1.451), (0.9047, -0.08179, 1.413), (0.9251, -0.05452, 1.413), (0.9251, -0.05452, 1.451), (0.9387, -0.09913, 1.451), (0.9387, -0.09913, 1.413), (0.9539, -0.06864, 1.413), (0.9539, -0.06864, 1.451), (0.0, 0.04873, 1.517), (0.06303, 0.04873, 1.517), (0.06303, -0.04873, 1.517), (0.0, -0.04873, 1.517), (0.0, 0.04873, 1.608), (0.06303, 0.04873, 1.608), (0.06303, -0.04873, 1.608), (0.0, -0.04873, 1.608), (0.0, 0.07878, 1.608), (0.1689, 0.05275, 1.656), (0.1689, -0.09731, 1.656), (0.0, -0.1233, 1.608), (0.0, 0.09627, 2.001), (0.1772, 0.06573, 1.948), (0.1772, -0.1103, 1.948), (0.0, -0.1408, 2.001), (0.194, 0.09185, 1.781), (0.194, -0.1726, 1.769), (0.0, -0.2122, 1.763), (0.0, 0.1315, 1.776), (0.194, 0.09185, 1.899), (0.0, 0.1315, 1.934), (0.194, -0.1364, 1.899), (0.0, -0.176, 1.934), (0.194, -0.1364, 1.695), (0.0, -0.176, 1.66), (0.194, 0.09185, 1.695), (0.0, 0.1315, 1.66), (0.194, -0.1442, 1.809), (0.0, -0.1838, 1.814), (0.194, 0.09185, 1.809), (0.0, 0.1315, 1.814)], [], [(49, 7, 3, 40), (43, 40, 54, 55), (6, 2, 0, 8), (2, 4, 12, 13), (6, 11, 4, 2), (43, 1, 9, 46), (0, 5, 10, 8), (3, 7, 100, 101), (15, 14, 18, 19), (4, 5, 15, 12), (5, 0, 14, 15), (0, 2, 13, 14), (19, 18, 22, 23), (13, 12, 16, 17), (12, 15, 19, 16), (14, 13, 17, 18), (20, 23, 27, 24), (17, 16, 20, 21), (16, 19, 23, 20), (18, 17, 21, 22), (27, 26, 30, 31), (22, 21, 25, 26), (23, 22, 26, 27), (21, 20, 24, 25), (29, 28, 32, 33), (25, 24, 28, 29), (24, 27, 31, 28), (26, 25, 29, 30), (33, 32, 35, 34), (28, 31, 35, 32), (30, 29, 33, 34), (35, 31, 36, 38), (36, 37, 39, 38), (34, 35, 38, 39), (30, 34, 39, 37), (31, 30, 37, 36), (5, 45, 48, 10), (45, 44, 47, 48), (44, 43, 46, 47), (4, 42, 45, 5), (42, 41, 44, 45), (41, 40, 43, 44), (11, 51, 42, 4), (51, 50, 41, 42), (50, 49, 40, 41), (53, 55, 59, 57), (40, 3, 52, 54), (3, 1, 53, 52), (1, 43, 55, 53), (59, 58, 62, 63), (52, 53, 57, 56), (55, 54, 58, 59), (54, 52, 56, 58), (61, 63, 67, 65), (58, 56, 60, 62), (57, 59, 63, 61), (56, 57, 61, 60), (64, 65, 69, 68), (60, 61, 65, 64), (63, 62, 66, 67), (62, 60, 64, 66), (84, 81, 74, 75), (67, 66, 70, 71), (66, 64, 68, 70), (65, 67, 71, 69), (74, 72, 73, 75), (81, 83, 72, 74), (86, 84, 75, 73), (83, 86, 73, 72), (68, 69, 79, 78), (77, 79, 91, 90), (70, 68, 78, 76), (71, 70, 76, 77), (78, 79, 87, 82), (82, 87, 86, 83), (79, 77, 85, 87), (87, 85, 84, 86), (76, 78, 82, 80), (80, 82, 83, 81), (77, 76, 80, 85), (85, 80, 81, 84), (90, 91, 95, 94), (79, 69, 88, 91), (69, 71, 89, 88), (71, 77, 90, 89), (95, 92, 96, 99), (89, 90, 94, 93), (91, 88, 92, 95), (88, 89, 93, 92), (96, 97, 98, 99), (92, 93, 97, 96), (94, 95, 99, 98), (93, 94, 98, 97), (102, 101, 105, 106), (9, 1, 102, 103), (1, 3, 101, 102), (107, 106, 110, 111), (103, 102, 106, 107), (101, 100, 104, 105), (122, 120, 113, 114), (105, 104, 108, 109), (106, 105, 109, 110), (113, 112, 115, 114), (123, 122, 114, 115), (120, 121, 112, 113), (126, 127, 119, 116), (125, 124, 117, 118), (124, 126, 116, 117), (130, 131, 121, 120), (129, 128, 122, 123), (128, 130, 120, 122), (110, 109, 126, 124), (111, 110, 124, 125), (109, 108, 127, 126), (117, 116, 130, 128), (118, 117, 128, 129), (116, 119, 131, 130)])
_uv = me_cube_004.uv_layers.new(name='UVMap')
_uv.uv.foreach_set('vector', [0.2249, 0.657, 0.2249, 0.657, 0.2249, 0.657, 0.2249, 0.657, 0.2249, 0.657, 0.2249, 0.657, 0.2249, 0.657, 0.2249, 0.657, 0.2249, 0.657, 0.2249, 0.657, 0.2249, 0.657, 0.2249, 0.657, 0.2249, 0.657, 0.2249, 0.657, 0.2249, 0.657, 0.2249, 0.657, 0.2249, 0.657, 0.2249, 0.657, 0.2249, 0.657, 0.2249, 0.657, 0.2249, 0.657, 0.2249, 0.657, 0.2249, 0.657, 0.2249, 0.657, 0.2249, 0.657, 0.2249, 0.657, 0.2249, 0.657, 0.2249, 0.657, 0.2249, 0.657, 0.2249, 0.657, 0.2249, 0.657, 0.2249, 0.657, 0.2249, 0.657, 0.2249, 0.657, 0.2249, 0.657, 0.2249, 0.657, 0.2249, 0.657, 0.2249, 0.657, 0.2249, 0.657, 0.2249, 0.657, 0.2249, 0.657, 0.2249, 0.657, 0.2249, 0.657, 0.2249, 0.657, 0.2249, 0.657, 0.2249, 0.657, 0.2249, 0.657, 0.2249, 0.657, 0.2249, 0.657, 0.2249, 0.657, 0.2249, 0.657, 0.2249, 0.657, 0.2249, 0.657, 0.2249, 0.657, 0.2249, 0.657, 0.2249, 0.657, 0.2249, 0.657, 0.2249, 0.657, 0.2249, 0.657, 0.2249, 0.657, 0.2249, 0.657, 0.2249, 0.657, 0.2249, 0.657, 0.2249, 0.657, 0.2249, 0.657, 0.2249, 0.657, 0.2249, 0.657, 0.2249, 0.657, 0.2249, 0.657, 0.2249, 0.657, 0.2249, 0.657, 0.2249, 0.657, 0.2249, 0.657, 0.2249, 0.657, 0.2249, 0.657, 0.2249, 0.657, 0.2249, 0.657, 0.2249, 0.657, 0.2249, 0.657, 0.2249, 0.657, 0.2249, 0.657, 0.2249, 0.657, 0.2249, 0.657, 0.2249, 0.657, 0.2249, 0.657, 0.2249, 0.657, 0.2249, 0.657, 0.2249, 0.657, 0.2249, 0.657, 0.2249, 0.657, 0.2249, 0.657, 0.2249, 0.657, 0.2249, 0.657, 0.2249, 0.657, 0.2249, 0.657, 0.2249, 0.657, 0.2249, 0.657, 0.2249, 0.657, 0.2249, 0.657, 0.2249, 0.657, 0.2249, 0.657, 0.2249, 0.657, 0.2249, 0.657, 0.2249, 0.657, 0.2249, 0.657, 0.2249, 0.657, 0.2249, 0.657, 0.2249, 0.657, 0.2249, 0.657, 0.2249, 0.657, 0.2249, 0.657, 0.2249, 0.657, 0.2249, 0.657, 0.2249, 0.657, 0.2249, 0.657, 0.2249, 0.657, 0.2249, 0.657, 0.2249, 0.657, 0.2249, 0.657, 0.2249, 0.657, 0.2249, 0.657, 0.2249, 0.657, 0.2249, 0.657, 0.2249, 0.657, 0.2249, 0.657, 0.2249, 0.657, 0.2249, 0.657, 0.2249, 0.657, 0.2249, 0.657, 0.2249, 0.657, 0.2249, 0.657, 0.2249, 0.657, 0.2249, 0.657, 0.2249, 0.657, 0.2249, 0.657, 0.2249, 0.657, 0.2249, 0.657, 0.2249, 0.657, 0.2249, 0.657, 0.2249, 0.657, 0.2249, 0.657, 0.2249, 0.657, 0.2249, 0.657, 0.2249, 0.657, 0.2249, 0.657, 0.2249, 0.657, 0.2249, 0.657, 0.2249, 0.657, 0.2249, 0.657, 0.2249, 0.657, 0.2249, 0.657, 0.2249, 0.657, 0.2249, 0.657, 0.2249, 0.657, 0.2249, 0.657, 0.2249, 0.657, 0.2249, 0.657, 0.2249, 0.657, 0.2249, 0.657, 0.2249, 0.657, 0.2249, 0.657, 0.2249, 0.657, 0.2249, 0.657, 0.2249, 0.657, 0.2249, 0.657, 0.2249, 0.657, 0.2249, 0.657, 0.2249, 0.657, 0.2249, 0.657, 0.2249, 0.657, 0.2249, 0.657, 0.2249, 0.657, 0.2249, 0.657, 0.2249, 0.657, 0.2249, 0.657, 0.2249, 0.657, 0.2249, 0.657, 0.2249, 0.657, 0.2249, 0.657, 0.2249, 0.657, 0.2249, 0.657, 0.2249, 0.657, 0.2249, 0.657, 0.2249, 0.657, 0.2249, 0.657, 0.2249, 0.657, 0.2249, 0.657, 0.2249, 0.657, 0.2249, 0.657, 0.2249, 0.657, 0.2249, 0.657, 0.2249, 0.657, 0.2249, 0.657, 0.2249, 0.657, 0.2249, 0.657, 0.2249, 0.657, 0.2249, 0.657, 0.2249, 0.657, 0.2249, 0.657, 0.2249, 0.657, 0.2249, 0.657, 0.2249, 0.657, 0.2249, 0.657, 0.2249, 0.657, 0.2249, 0.657, 0.2249, 0.657, 0.2249, 0.657, 0.2249, 0.657, 0.2249, 0.657, 0.2249, 0.657, 0.2249, 0.657, 0.2249, 0.657, 0.2249, 0.657, 0.2249, 0.657, 0.2249, 0.657, 0.2249, 0.657, 0.2249, 0.657, 0.2249, 0.657, 0.2249, 0.657, 0.2249, 0.657, 0.2249, 0.657, 0.2249, 0.657, 0.2249, 0.657, 0.2249, 0.657, 0.2249, 0.657, 0.2249, 0.657, 0.2249, 0.657, 0.2249, 0.657, 0.2249, 0.657, 0.2249, 0.657, 0.2249, 0.657, 0.2249, 0.657, 0.2249, 0.657, 0.2249, 0.657, 0.2249, 0.657, 0.2249, 0.657, 0.2249, 0.657, 0.2249, 0.657, 0.2249, 0.657, 0.2249, 0.657, 0.2249, 0.657, 0.2249, 0.657, 0.2249, 0.657, 0.2249, 0.657, 0.2249, 0.657, 0.2249, 0.657, 0.2249, 0.657, 0.2249, 0.657, 0.2249, 0.657, 0.2249, 0.657, 0.2249, 0.657, 0.2249, 0.657, 0.2249, 0.657, 0.2249, 0.657, 0.2249, 0.657, 0.2249, 0.657, 0.2249, 0.657, 0.2249, 0.657, 0.2249, 0.657, 0.2249, 0.657, 0.2249, 0.657, 0.2249, 0.657, 0.2249, 0.657, 0.2249, 0.657, 0.2249, 0.657, 0.2249, 0.657, 0.2249, 0.657, 0.2249, 0.657, 0.2249, 0.657, 0.2249, 0.657, 0.2249, 0.657, 0.2249, 0.657, 0.2249, 0.657, 0.2249, 0.657, 0.2249, 0.657, 0.2249, 0.657, 0.2249, 0.657, 0.2249, 0.657, 0.2249, 0.657, 0.2249, 0.657, 0.2249, 0.657, 0.2249, 0.657, 0.2249, 0.657, 0.2249, 0.657, 0.2249, 0.657, 0.2249, 0.657, 0.2249, 0.657, 0.2249, 0.657, 0.2249, 0.657, 0.2249, 0.657, 0.2249, 0.657, 0.2249, 0.657, 0.2249, 0.657, 0.2249, 0.657, 0.2249, 0.657, 0.2249, 0.657, 0.2249, 0.657, 0.2249, 0.657, 0.2249, 0.657, 0.2249, 0.657, 0.2249, 0.657, 0.2249, 0.657, 0.2249, 0.657, 0.2249, 0.657, 0.2249, 0.657, 0.2249, 0.657, 0.2249, 0.657, 0.2249, 0.657, 0.2249, 0.657, 0.2249, 0.657, 0.2249, 0.657, 0.2249, 0.657, 0.2249, 0.657, 0.2249, 0.657, 0.2249, 0.657, 0.2249, 0.657, 0.2249, 0.657, 0.2249, 0.657, 0.2249, 0.657, 0.2249, 0.657, 0.2249, 0.657, 0.2249, 0.657, 0.2249, 0.657, 0.2249, 0.657, 0.2249, 0.657, 0.2249, 0.657, 0.2249, 0.657, 0.2249, 0.657, 0.2249, 0.657, 0.2249, 0.657, 0.2249, 0.657, 0.2249, 0.657, 0.2249, 0.657, 0.2249, 0.657, 0.2249, 0.657, 0.2249, 0.657, 0.2249, 0.657, 0.2249, 0.657, 0.2249, 0.657, 0.2249, 0.657, 0.2249, 0.657, 0.2249, 0.657, 0.2249, 0.657, 0.2249, 0.657, 0.2249, 0.657, 0.2249, 0.657, 0.2249, 0.657, 0.2249, 0.657, 0.2249, 0.657, 0.2249, 0.657, 0.2249, 0.657, 0.2249, 0.657, 0.2249, 0.657, 0.2249, 0.657, 0.2249, 0.657, 0.2249, 0.657, 0.2249, 0.657, 0.2249, 0.657, 0.2249, 0.657, 0.2249, 0.657, 0.2249, 0.657, 0.2249, 0.657, 0.2249, 0.657, 0.2249, 0.657, 0.2249, 0.657, 0.2249, 0.657, 0.2249, 0.657, 0.2249, 0.657, 0.2249, 0.657, 0.2249, 0.657, 0.2249, 0.657, 0.2249, 0.657, 0.2249, 0.657, 0.2249, 0.657, 0.2249, 0.657, 0.2249, 0.657, 0.2249, 0.657, 0.2249, 0.657, 0.2249, 0.657, 0.2249, 0.657, 0.2249, 0.657, 0.2249, 0.657, 0.2249, 0.657, 0.2249, 0.657, 0.2249, 0.657, 0.2249, 0.657, 0.2249, 0.657, 0.2249, 0.657, 0.2249, 0.657, 0.2249, 0.657, 0.2249, 0.657, 0.2249, 0.657, 0.2249, 0.657, 0.2249, 0.657, 0.2249, 0.657, 0.2249, 0.657, 0.2249, 0.657, 0.2249, 0.657, 0.2249, 0.657, 0.2249, 0.657, 0.2249, 0.657, 0.2249, 0.657, 0.2249, 0.657, 0.2249, 0.657, 0.2249, 0.657, 0.2249, 0.657, 0.2249, 0.657, 0.2249, 0.657, 0.2249, 0.657, 0.2249, 0.657, 0.2249, 0.657, 0.2249, 0.657, 0.2249, 0.657, 0.2249, 0.657, 0.2249, 0.657, 0.2249, 0.657, 0.2249, 0.657, 0.2249, 0.657, 0.2249, 0.657, 0.2249, 0.657, 0.2249, 0.657, 0.2249, 0.657, 0.2249, 0.657, 0.2249, 0.657, 0.2249, 0.657, 0.2249, 0.657, 0.2249, 0.657, 0.2249, 0.657, 0.2249, 0.657, 0.2249, 0.657, 0.2249, 0.657, 0.2249, 0.657, 0.2249, 0.657, 0.2249, 0.657, 0.2249, 0.657, 0.2249, 0.657, 0.2249, 0.657, 0.2249, 0.657, 0.2249, 0.657, 0.2249, 0.657, 0.2249, 0.657, 0.2249, 0.657, 0.2249, 0.657, 0.2249, 0.657, 0.2249, 0.657, 0.2249, 0.657, 0.2249, 0.657, 0.2249, 0.657, 0.2249, 0.657, 0.2249, 0.657, 0.2249, 0.657, 0.2249, 0.657, 0.2249, 0.657, 0.2249, 0.657, 0.2249, 0.657, 0.2249, 0.657, 0.2249, 0.657, 0.2249, 0.657, 0.2249, 0.657, 0.2249, 0.657, 0.2249, 0.657, 0.2249, 0.657, 0.2249, 0.657, 0.2249, 0.657, 0.2249, 0.657, 0.2249, 0.657, 0.2249, 0.657, 0.2249, 0.657])
me_cube_004.materials.append(mat_material_001)
me_cube_004.update()
arm_armature = bpy.data.armatures.new('Armature')  # bones are not reproduced
arm_armature_001 = bpy.data.armatures.new('Armature.001')  # bones are not reproduced

# ---- objects
ob_armature = bpy.data.objects.new('Armature', arm_armature)
ob_cube = bpy.data.objects.new('Cube', me_cube_002)
ob_armature_001 = bpy.data.objects.new('Armature.001', arm_armature_001)
ob_cube_001 = bpy.data.objects.new('Cube.001', me_cube_004)

# ---- transforms, parenting, visibility, modifiers, constraints
ob_armature.location = (0.0, 0.0, 0.0)
ob_cube.parent = ob_armature
ob_cube.location = (0.0, 0.0, 0.0)
_vg = ob_cube.vertex_groups.new(name='Bone')
for _i, _w in zip([0, 2, 4, 6, 8, 10, 11, 13, 14, 48, 51, 132, 134, 135, 136, 138, 139, 140, 141, 144, 145, 146, 147], [0.06572, 0.08179, 0.0004155, 0.1301, 0.07991, 0.391, 0.3723, 0.02267, 0.0102, 0.07826, 0.07654, 0.0002078, 0.2347, 0.2244, 0.0001039, 0.1565, 0.1505, 0.0001039, 0.0002078, 0.1565, 0.2347, 0.1505, 0.2244]): _vg.add([_i], _w, 'REPLACE')
_vg = ob_cube.vertex_groups.new(name='Bone.001')
for _i, _w in zip([0, 2, 4, 5, 6, 8, 10, 11, 40, 41, 42, 43, 44, 45, 46, 47, 48, 49, 50, 51, 132, 133, 134, 135, 136, 137, 138, 139, 140, 141, 142, 143, 144, 145, 146, 147], [0.01323, 0.02131, 0.08097, 0.08395, 0.04413, 0.02243, 0.1588, 0.1367, 0.01284, 0.1504, 0.5579, 0.01266, 0.1508, 0.5601, 0.01909, 0.145, 0.6038, 0.01868, 0.1447, 0.5971, 0.3194, 0.322, 0.3813, 0.3669, 0.4387, 0.441, 0.4926, 0.482, 0.4387, 0.3194, 0.441, 0.322, 0.4926, 0.3813, 0.482, 0.3669]): _vg.add([_i], _w, 'REPLACE')
_vg = ob_cube.vertex_groups.new(name='Bone.002')
for _i, _w in zip([7, 9, 10, 11, 40, 41, 42, 43, 44, 45, 46, 47, 48, 49, 50, 51, 132, 133, 134, 135, 136, 137, 138, 139, 140, 141, 142, 143, 144, 145, 146, 147], [0.01679, 0.02918, 0.02819, 0.01775, 0.1168, 0.5534, 0.1482, 0.1166, 0.5543, 0.1485, 0.1409, 0.6011, 0.1479, 0.1401, 0.5984, 0.1474, 0.07412, 0.07426, 0.08805, 0.08259, 0.1112, 0.1114, 0.118, 0.115, 0.1112, 0.07412, 0.1114, 0.07426, 0.118, 0.08805, 0.115, 0.08259]): _vg.add([_i], _w, 'REPLACE')
_vg = ob_cube.vertex_groups.new(name='Bone.003')
for _i, _w in zip([1, 3, 7, 9, 40, 41, 43, 44, 46, 47, 48, 49, 50, 51, 100, 101, 102, 103, 104, 107, 134, 135, 138, 139, 144, 145, 146, 147], [0.04681, 0.02631, 0.561, 0.5687, 0.07521, 0.02754, 0.07492, 0.02964, 0.6202, 0.1341, 0.009382, 0.6167, 0.1361, 0.01089, 0.3073, 0.0489, 0.05824, 0.3067, 0.03287, 0.005008, 0.004691, 0.005446, 0.007037, 0.008169, 0.007037, 0.004691, 0.008169, 0.005446]): _vg.add([_i], _w, 'REPLACE')
_vg = ob_cube.vertex_groups.new(name='Bone.004')
_vg = ob_cube.vertex_groups.new(name='Bone.005')
for _i, _w in zip([100, 101, 102, 103, 104, 105, 106, 107, 108, 109, 110, 111, 112, 113, 114, 115, 116, 117, 118, 119, 120, 121, 122, 123, 124, 125, 126, 127, 128, 129, 130, 131, 156, 157, 158, 159, 160, 161, 162, 163, 164, 165, 166, 167, 168, 169, 170, 171, 172, 173, 174, 175, 176, 177, 178, 179, 180, 181, 182, 183, 184, 186, 187, 188, 189, 190, 191, 192, 193, 194, 195, 196, 197, 198, 199, 200, 201, 202, 203, 204, 205, 206, 207, 208, 209, 210, 211, 212, 213, 215, 216, 217, 218], [0.03078, 0.03047, 0.05496, 0.03828, 0.8417, 0.8605, 0.875, 0.887, 0.8788, 0.9479, 0.9531, 0.9263, 0.9981, 0.9958, 0.9951, 0.9965, 0.9849, 0.9832, 0.9797, 0.9826, 0.994, 0.9962, 0.9933, 0.9942, 0.971, 0.9575, 0.968, 0.944, 0.9879, 0.9869, 0.9884, 0.9888, 0.9933, 0.9942, 0.9879, 0.9869, 0.9926, 0.9932, 0.9885, 0.988, 0.9933, 0.9942, 0.9879, 0.9869, 0.9981, 0.9958, 0.9951, 0.9965, 0.9849, 0.9826, 0.994, 0.9962, 0.9933, 0.9942, 0.968, 0.944, 0.9933, 0.9884, 0.9888, 0.9908, 0.9881, 0.994, 0.9958, 0.9951, 0.9958, 0.9981, 0.9965, 0.9951, 0.9942, 0.9933, 0.9951, 0.9965, 0.994, 0.9962, 0.9981, 0.9958, 0.968, 0.944, 0.9826, 0.9849, 0.9884, 0.9888, 0.9962, 0.994, 0.9849, 0.9826, 0.9888, 0.9884, 0.9908, 0.9881, 0.9884, 0.994, 0.9933]): _vg.add([_i], _w, 'REPLACE')
_vg = ob_cube.vertex_groups.new(name='shoulder.L')
for _i, _w in zip([1, 3, 7, 9, 40, 41, 42, 43, 44, 45, 46, 47, 49, 50, 52, 53, 54, 55, 100, 101, 102, 103, 104, 105, 106, 107, 108, 109, 110, 111, 126, 127, 132, 133, 136, 137, 140, 141, 142, 143, 178, 179, 201, 202], [0.6523, 0.6898, 0.2476, 0.2733, 0.5457, 0.1398, 0.01842, 0.5478, 0.1393, 0.01793, 0.1382, 0.05073, 0.1331, 0.04679, 0.07391, 0.06362, 0.05884, 0.06567, 0.3963, 0.8516, 0.8309, 0.3626, 0.08172, 0.1105, 0.09696, 0.05968, 0.07753, 0.03562, 0.02771, 0.03235, 0.001893, 0.02304, 0.009212, 0.008964, 0.01382, 0.01345, 0.01382, 0.009212, 0.01345, 0.008964, 0.001893, 0.02304, 0.001893, 0.02304]): _vg.add([_i], _w, 'REPLACE')
_vg = ob_cube.vertex_groups.new(name='arm.L')
for _i, _w in zip([1, 3, 7, 9, 40, 41, 43, 44, 46, 49, 52, 53, 54, 55, 56, 57, 58, 59], [0.2504, 0.2403, 0.01707, 0.01876, 0.2088, 0.053, 0.2059, 0.05193, 0.02535, 0.02588, 0.8895, 0.9012, 0.8905, 0.8772, 0.008799, 0.009321, 0.01689, 0.0162]): _vg.add([_i], _w, 'REPLACE')
_vg = ob_cube.vertex_groups.new(name='arm.L.001')
for _i, _w in zip([55, 56, 57, 58, 59, 60, 61, 62, 63, 64, 65, 66, 67], [0.002726, 0.8331, 0.833, 0.8143, 0.8144, 0.2798, 0.2798, 0.2933, 0.2933, 0.04794, 0.04809, 0.05661, 0.05652]): _vg.add([_i], _w, 'REPLACE')
_vg = ob_cube.vertex_groups.new(name='hand.L')
for _i, _w in zip([56, 57, 58, 59, 60, 61, 62, 63, 64, 65, 66, 67], [0.1337, 0.1337, 0.1477, 0.1478, 0.7038, 0.7037, 0.687, 0.687, 0.9327, 0.9326, 0.9225, 0.9226]): _vg.add([_i], _w, 'REPLACE')
_vg = ob_cube.vertex_groups.new(name='finger.L')
for _i, _w in zip([68, 69, 70, 71, 76, 77, 78, 79, 80, 82, 91], [0.91, 0.001443, 0.9112, 0.009776, 0.8294, 0.05151, 0.8314, 0.05004, 0.02453, 0.02334, 0.006829]): _vg.add([_i], _w, 'REPLACE')
_vg = ob_cube.vertex_groups.new(name='finger.L.001')
for _i, _w in zip([76, 77, 78, 79, 80, 81, 82, 83, 84, 85, 86, 87], [0.03668, 0.01788, 0.03551, 0.01563, 0.4571, 0.03, 0.4579, 0.03026, 0.02973, 0.4567, 0.0301, 0.4575]): _vg.add([_i], _w, 'REPLACE')
_vg = ob_cube.vertex_groups.new(name='finger.L.002')
for _i, _w in zip([76, 77, 78, 79, 80, 81, 82, 83, 84, 85, 86, 87], [0.03668, 0.01788, 0.03551, 0.01563, 0.4571, 0.03, 0.4579, 0.03026, 0.02973, 0.4567, 0.0301, 0.4575]): _vg.add([_i], _w, 'REPLACE')
_vg = ob_cube.vertex_groups.new(name='finger.L.003')
for _i, _w in zip([72, 73, 74, 75, 80, 81, 82, 83, 84, 85, 86, 87], [0.9572, 0.9585, 0.9793, 0.9826, 0.03606, 0.9163, 0.03444, 0.916, 0.9165, 0.03601, 0.9161, 0.03437]): _vg.add([_i], _w, 'REPLACE')
_vg = ob_cube.vertex_groups.new(name='thumb.L')
for _i, _w in zip([68, 69, 70, 71, 76, 77, 78, 79, 85, 87, 88, 89, 90, 91, 92, 93, 94, 95], [0.07953, 0.9687, 0.07836, 0.9635, 0.07544, 0.8346, 0.07388, 0.8231, 0.02502, 0.0228, 0.846, 0.8418, 0.8181, 0.8035, 0.1355, 0.1391, 0.1249, 0.1168]): _vg.add([_i], _w, 'REPLACE')
_vg = ob_cube.vertex_groups.new(name='thumb.L.001')
for _i, _w in zip([77, 79, 88, 89, 90, 91, 92, 93, 94, 95, 96, 97, 98, 99], [0.03504, 0.05789, 0.151, 0.1503, 0.1347, 0.1296, 0.8635, 0.859, 0.8684, 0.8744, 0.9758, 0.9762, 0.9776, 0.9789]): _vg.add([_i], _w, 'REPLACE')
_vg = ob_cube.vertex_groups.new(name='shoulder.R')
for _i, _w in zip([7, 9, 100, 101, 102, 103, 104], [0.09588, 0.05274, 0.253, 0.02334, 0.01096, 0.2803, 0.01787]): _vg.add([_i], _w, 'REPLACE')
_vg = ob_cube.vertex_groups.new(name='arm.R')
_vg = ob_cube.vertex_groups.new(name='arm.R.001')
_vg = ob_cube.vertex_groups.new(name='hand.R')
_vg = ob_cube.vertex_groups.new(name='finger.R')
_vg = ob_cube.vertex_groups.new(name='finger.R.001')
_vg = ob_cube.vertex_groups.new(name='finger.R.002')
_vg = ob_cube.vertex_groups.new(name='finger.R.003')
_vg = ob_cube.vertex_groups.new(name='thumb.R')
_vg = ob_cube.vertex_groups.new(name='thumb.R.001')
_vg = ob_cube.vertex_groups.new(name='pelvis.L')
for _i, _w in zip([0, 2, 4, 5, 6, 8, 10, 11, 12, 13, 14, 15, 42, 45, 48, 51, 132, 133, 134, 135, 136, 137, 138, 139, 140, 141, 142, 143, 144, 145, 146, 147], [0.233, 0.2239, 0.3467, 0.3433, 0.2278, 0.2609, 0.1228, 0.1395, 0.07438, 0.1064, 0.1069, 0.06423, 0.08578, 0.08407, 0.02992, 0.03573, 0.2162, 0.2137, 0.07634, 0.08764, 0.151, 0.1489, 0.05313, 0.06168, 0.151, 0.2162, 0.1489, 0.2137, 0.05313, 0.07634, 0.06168, 0.08764]): _vg.add([_i], _w, 'REPLACE')
_vg = ob_cube.vertex_groups.new(name='thigh.L')
for _i, _w in zip([0, 2, 4, 5, 6, 8, 10, 11, 12, 13, 14, 15, 16, 17, 18, 19, 20, 21, 22, 23, 24, 25, 26, 27, 41, 42, 44, 45, 48, 51, 132, 133, 134, 135, 136, 137, 138, 139, 140, 141, 142, 143, 144, 145, 146, 147, 148, 149, 150, 151, 152, 153, 154, 155], [0.6071, 0.5729, 0.5135, 0.5137, 0.4623, 0.5004, 0.2508, 0.2575, 0.8821, 0.7988, 0.8172, 0.9024, 0.8601, 0.8638, 0.9343, 0.9379, 0.375, 0.3735, 0.4885, 0.4905, 0.09929, 0.09693, 0.081, 0.08316, 0.01598, 0.1286, 0.01517, 0.1276, 0.07301, 0.07382, 0.321, 0.3206, 0.1619, 0.1656, 0.2248, 0.2241, 0.1175, 0.1197, 0.2248, 0.321, 0.2241, 0.3206, 0.1175, 0.1619, 0.1197, 0.1656, 0.0405, 0.04158, 0.04964, 0.04846, 0.06237, 0.0727, 0.06075, 0.07447]): _vg.add([_i], _w, 'REPLACE')
_vg = ob_cube.vertex_groups.new(name='leg.L')
for _i, _w in zip([16, 17, 18, 19, 20, 21, 22, 23, 24, 25, 26, 27, 32, 33, 148, 149, 150, 151, 152, 153, 154, 155], [0.1335, 0.1287, 0.06249, 0.05995, 0.6112, 0.6121, 0.5063, 0.5046, 0.8738, 0.8757, 0.9021, 0.9002, 0.2802, 0.08258, 0.451, 0.4501, 0.4369, 0.4378, 0.6751, 0.6568, 0.6766, 0.6553]): _vg.add([_i], _w, 'REPLACE')
_vg = ob_cube.vertex_groups.new(name='foot.L')
for _i, _w in zip([28, 29, 30, 31, 32, 33, 34, 35, 36, 37, 38, 39, 148, 149, 150, 151, 152, 153, 154, 155], [0.03948, 0.008528, 0.9776, 0.9704, 0.3967, 0.2198, 0.9613, 0.9633, 0.9991, 0.9994, 0.9992, 0.9994, 0.4888, 0.4852, 0.01974, 0.004264, 0.2426, 0.002132, 0.2444, 0.009869]): _vg.add([_i], _w, 'REPLACE')
_vg = ob_cube.vertex_groups.new(name='pelvis.R')
for _i, _w in zip([0, 2, 6, 8, 11, 13, 135, 139, 146, 147], [0.05001, 0.07026, 0.1142, 0.1088, 0.04358, 0.01126, 0.02179, 0.01089, 0.01089, 0.02179]): _vg.add([_i], _w, 'REPLACE')
_vg = ob_cube.vertex_groups.new(name='thigh.R')
_vg = ob_cube.vertex_groups.new(name='leg.R')
_vg = ob_cube.vertex_groups.new(name='foot.R')
_vg = ob_cube.vertex_groups.new(name='target.L')
for _i, _w in zip([28, 29, 32, 33, 34, 150, 151, 153, 155], [0.9405, 0.9638, 0.323, 0.6975, 0.01551, 0.4702, 0.4819, 0.2409, 0.2351]): _vg.add([_i], _w, 'REPLACE')
_vg = ob_cube.vertex_groups.new(name='pole.L')
_vg = ob_cube.vertex_groups.new(name='target.R')
_vg = ob_cube.vertex_groups.new(name='pole.R')
_m = ob_cube.modifiers.new('Mirror', 'MIRROR')
_m = ob_cube.modifiers.new('Armature', 'ARMATURE')
_m.object = ob_armature
ob_armature_001.location = (0.0, 0.0, 0.0)
ob_cube_001.parent = ob_armature_001
ob_cube_001.location = (0.0, 0.0, 0.0)
_vg = ob_cube_001.vertex_groups.new(name='Bone')
for _i, _w in zip([0, 2, 4, 6, 8, 10, 11, 13, 14, 48, 51], [0.06572, 0.08179, 0.0004155, 0.1301, 0.07991, 0.391, 0.3723, 0.02267, 0.0102, 0.07826, 0.07654]): _vg.add([_i], _w, 'REPLACE')
_vg = ob_cube_001.vertex_groups.new(name='Bone.001')
for _i, _w in zip([0, 2, 4, 5, 6, 8, 10, 11, 40, 41, 42, 43, 44, 45, 46, 47, 48, 49, 50, 51], [0.01323, 0.02131, 0.08097, 0.08395, 0.04413, 0.02243, 0.1588, 0.1367, 0.01284, 0.1504, 0.5579, 0.01266, 0.1508, 0.5601, 0.01909, 0.145, 0.6038, 0.01868, 0.1447, 0.5971]): _vg.add([_i], _w, 'REPLACE')
_vg = ob_cube_001.vertex_groups.new(name='Bone.002')
for _i, _w in zip([7, 9, 10, 11, 40, 41, 42, 43, 44, 45, 46, 47, 48, 49, 50, 51], [0.01679, 0.02918, 0.02819, 0.01775, 0.1168, 0.5534, 0.1482, 0.1166, 0.5543, 0.1485, 0.1409, 0.6011, 0.1479, 0.1401, 0.5984, 0.1474]): _vg.add([_i], _w, 'REPLACE')
_vg = ob_cube_001.vertex_groups.new(name='Bone.003')
for _i, _w in zip([1, 3, 7, 9, 40, 41, 43, 44, 46, 47, 48, 49, 50, 51, 100, 101, 102, 103, 104, 107], [0.04681, 0.02631, 0.561, 0.5687, 0.07521, 0.02754, 0.07492, 0.02964, 0.6202, 0.1341, 0.009382, 0.6167, 0.1361, 0.01089, 0.3073, 0.0489, 0.05824, 0.3067, 0.03287, 0.005008]): _vg.add([_i], _w, 'REPLACE')
_vg = ob_cube_001.vertex_groups.new(name='Bone.004')
_vg = ob_cube_001.vertex_groups.new(name='Bone.005')
for _i, _w in zip([100, 101, 102, 103, 104, 105, 106, 107, 108, 109, 110, 111, 112, 113, 114, 115, 116, 117, 118, 119, 120, 121, 122, 123, 124, 125, 126, 127, 128, 129, 130, 131], [0.03078, 0.03047, 0.05496, 0.03828, 0.8417, 0.8605, 0.875, 0.887, 0.8788, 0.9479, 0.9531, 0.9263, 0.9981, 0.9958, 0.9951, 0.9965, 0.9849, 0.9832, 0.9797, 0.9826, 0.994, 0.9962, 0.9933, 0.9942, 0.971, 0.9575, 0.968, 0.944, 0.9879, 0.9869, 0.9884, 0.9888]): _vg.add([_i], _w, 'REPLACE')
_vg = ob_cube_001.vertex_groups.new(name='shoulder.L')
for _i, _w in zip([1, 3, 7, 9, 40, 41, 42, 43, 44, 45, 46, 47, 49, 50, 52, 53, 54, 55, 100, 101, 102, 103, 104, 105, 106, 107, 108, 109, 110, 111, 126, 127], [0.6523, 0.6898, 0.2476, 0.2733, 0.5457, 0.1398, 0.01842, 0.5478, 0.1393, 0.01793, 0.1382, 0.05073, 0.1331, 0.04679, 0.07391, 0.06362, 0.05884, 0.06567, 0.3963, 0.8516, 0.8309, 0.3626, 0.08172, 0.1105, 0.09696, 0.05968, 0.07753, 0.03562, 0.02771, 0.03235, 0.001893, 0.02304]): _vg.add([_i], _w, 'REPLACE')
_vg = ob_cube_001.vertex_groups.new(name='arm.L')
for _i, _w in zip([1, 3, 7, 9, 40, 41, 43, 44, 46, 49, 52, 53, 54, 55, 56, 57, 58, 59], [0.2504, 0.2403, 0.01707, 0.01876, 0.2088, 0.053, 0.2059, 0.05193, 0.02535, 0.02588, 0.8895, 0.9012, 0.8905, 0.8772, 0.008799, 0.009321, 0.01689, 0.0162]): _vg.add([_i], _w, 'REPLACE')
_vg = ob_cube_001.vertex_groups.new(name='arm.L.001')
for _i, _w in zip([55, 56, 57, 58, 59, 60, 61, 62, 63, 64, 65, 66, 67], [0.002726, 0.8331, 0.833, 0.8143, 0.8144, 0.2798, 0.2798, 0.2933, 0.2933, 0.04794, 0.04809, 0.05661, 0.05652]): _vg.add([_i], _w, 'REPLACE')
_vg = ob_cube_001.vertex_groups.new(name='hand.L')
for _i, _w in zip([56, 57, 58, 59, 60, 61, 62, 63, 64, 65, 66, 67], [0.1337, 0.1337, 0.1477, 0.1478, 0.7038, 0.7037, 0.687, 0.687, 0.9327, 0.9326, 0.9225, 0.9226]): _vg.add([_i], _w, 'REPLACE')
_vg = ob_cube_001.vertex_groups.new(name='finger.L')
for _i, _w in zip([68, 69, 70, 71, 76, 77, 78, 79, 80, 82, 91], [0.91, 0.001443, 0.9112, 0.009776, 0.8294, 0.05151, 0.8314, 0.05004, 0.02453, 0.02334, 0.006829]): _vg.add([_i], _w, 'REPLACE')
_vg = ob_cube_001.vertex_groups.new(name='finger.L.001')
for _i, _w in zip([76, 77, 78, 79, 80, 81, 82, 83, 84, 85, 86, 87], [0.03668, 0.01788, 0.03551, 0.01563, 0.4571, 0.03, 0.4579, 0.03026, 0.02973, 0.4567, 0.0301, 0.4575]): _vg.add([_i], _w, 'REPLACE')
_vg = ob_cube_001.vertex_groups.new(name='finger.L.002')
for _i, _w in zip([76, 77, 78, 79, 80, 81, 82, 83, 84, 85, 86, 87], [0.03668, 0.01788, 0.03551, 0.01563, 0.4571, 0.03, 0.4579, 0.03026, 0.02973, 0.4567, 0.0301, 0.4575]): _vg.add([_i], _w, 'REPLACE')
_vg = ob_cube_001.vertex_groups.new(name='finger.L.003')
for _i, _w in zip([72, 73, 74, 75, 80, 81, 82, 83, 84, 85, 86, 87], [0.9572, 0.9585, 0.9793, 0.9826, 0.03606, 0.9163, 0.03444, 0.916, 0.9165, 0.03601, 0.9161, 0.03437]): _vg.add([_i], _w, 'REPLACE')
_vg = ob_cube_001.vertex_groups.new(name='thumb.L')
for _i, _w in zip([68, 69, 70, 71, 76, 77, 78, 79, 85, 87, 88, 89, 90, 91, 92, 93, 94, 95], [0.07953, 0.9687, 0.07836, 0.9635, 0.07544, 0.8346, 0.07388, 0.8231, 0.02502, 0.0228, 0.846, 0.8418, 0.8181, 0.8035, 0.1355, 0.1391, 0.1249, 0.1168]): _vg.add([_i], _w, 'REPLACE')
_vg = ob_cube_001.vertex_groups.new(name='thumb.L.001')
for _i, _w in zip([77, 79, 88, 89, 90, 91, 92, 93, 94, 95, 96, 97, 98, 99], [0.03504, 0.05789, 0.151, 0.1503, 0.1347, 0.1296, 0.8635, 0.859, 0.8684, 0.8744, 0.9758, 0.9762, 0.9776, 0.9789]): _vg.add([_i], _w, 'REPLACE')
_vg = ob_cube_001.vertex_groups.new(name='shoulder.R')
for _i, _w in zip([7, 9, 100, 101, 102, 103, 104], [0.09588, 0.05274, 0.253, 0.02334, 0.01096, 0.2803, 0.01787]): _vg.add([_i], _w, 'REPLACE')
_vg = ob_cube_001.vertex_groups.new(name='arm.R')
_vg = ob_cube_001.vertex_groups.new(name='arm.R.001')
_vg = ob_cube_001.vertex_groups.new(name='hand.R')
_vg = ob_cube_001.vertex_groups.new(name='finger.R')
_vg = ob_cube_001.vertex_groups.new(name='finger.R.001')
_vg = ob_cube_001.vertex_groups.new(name='finger.R.002')
_vg = ob_cube_001.vertex_groups.new(name='finger.R.003')
_vg = ob_cube_001.vertex_groups.new(name='thumb.R')
_vg = ob_cube_001.vertex_groups.new(name='thumb.R.001')
_vg = ob_cube_001.vertex_groups.new(name='pelvis.L')
for _i, _w in zip([0, 2, 4, 5, 6, 8, 10, 11, 12, 13, 14, 15, 42, 45, 48, 51], [0.233, 0.2239, 0.3467, 0.3433, 0.2278, 0.2609, 0.1228, 0.1395, 0.07438, 0.1064, 0.1069, 0.06423, 0.08578, 0.08407, 0.02992, 0.03573]): _vg.add([_i], _w, 'REPLACE')
_vg = ob_cube_001.vertex_groups.new(name='thigh.L')
for _i, _w in zip([0, 2, 4, 5, 6, 8, 10, 11, 12, 13, 14, 15, 16, 17, 18, 19, 20, 21, 22, 23, 24, 25, 26, 27, 41, 42, 44, 45, 48, 51], [0.6071, 0.5729, 0.5135, 0.5137, 0.4623, 0.5004, 0.2508, 0.2575, 0.8821, 0.7988, 0.8172, 0.9024, 0.8601, 0.8638, 0.9343, 0.9379, 0.375, 0.3735, 0.4885, 0.4905, 0.09929, 0.09693, 0.081, 0.08316, 0.01598, 0.1286, 0.01517, 0.1276, 0.07301, 0.07382]): _vg.add([_i], _w, 'REPLACE')
_vg = ob_cube_001.vertex_groups.new(name='leg.L')
for _i, _w in zip([16, 17, 18, 19, 20, 21, 22, 23, 24, 25, 26, 27, 32, 33], [0.1335, 0.1287, 0.06249, 0.05995, 0.6112, 0.6121, 0.5063, 0.5046, 0.8738, 0.8757, 0.9021, 0.9002, 0.2802, 0.08258]): _vg.add([_i], _w, 'REPLACE')
_vg = ob_cube_001.vertex_groups.new(name='foot.L')
for _i, _w in zip([28, 29, 30, 31, 32, 33, 34, 35, 36, 37, 38, 39], [0.03948, 0.008528, 0.9776, 0.9704, 0.3967, 0.2198, 0.9613, 0.9633, 0.9991, 0.9994, 0.9992, 0.9994]): _vg.add([_i], _w, 'REPLACE')
_vg = ob_cube_001.vertex_groups.new(name='pelvis.R')
for _i, _w in zip([0, 2, 6, 8, 11, 13], [0.05001, 0.07026, 0.1142, 0.1088, 0.04358, 0.01126]): _vg.add([_i], _w, 'REPLACE')
_vg = ob_cube_001.vertex_groups.new(name='thigh.R')
_vg = ob_cube_001.vertex_groups.new(name='leg.R')
_vg = ob_cube_001.vertex_groups.new(name='foot.R')
_vg = ob_cube_001.vertex_groups.new(name='target.L')
for _i, _w in zip([28, 29, 32, 33, 34], [0.9405, 0.9638, 0.323, 0.6975, 0.01551]): _vg.add([_i], _w, 'REPLACE')
_vg = ob_cube_001.vertex_groups.new(name='pole.L')
_vg = ob_cube_001.vertex_groups.new(name='target.R')
_vg = ob_cube_001.vertex_groups.new(name='pole.R')
_m = ob_cube_001.modifiers.new('Mirror', 'MIRROR')
_m.use_clip = True
_m = ob_cube_001.modifiers.new('Armature', 'ARMATURE')
_m.object = ob_armature_001

# ---- collection membership
col_character_1.objects.link(ob_armature)
col_character_1.objects.link(ob_cube)
col_spare_2.objects.link(ob_armature_001)
col_spare_2.objects.link(ob_cube_001)
def _layer_coll(name, lc=None):
    lc = lc or bpy.context.view_layer.layer_collection
    for c in lc.children:
        if c.name == name: return c
        r = _layer_coll(name, c)
        if r: return r
_layer_coll('Spare_2').exclude = True

# ---- scene / render settings (as saved in the file)
scene.frame_start = 1; scene.frame_end = 250; scene.frame_set(1)
scene.render.engine = 'BLENDER_EEVEE_NEXT'
scene.cycles.sampling_pattern = 'TABULATED_SOBOL'
scene.cycles.use_light_tree = False
scene.view_settings.view_transform = 'Filmic'
bpy.context.view_layer.update()

# ---- added for rendering (the .blend has no active camera and no usable light): camera, sun
cam_auto = bpy.data.cameras.new('AutoCamera')
cam_auto.lens = 50.0
cam_auto.sensor_width = 36.0
cam_auto.clip_end = 1000.0
ob_auto_camera = bpy.data.objects.new('AutoCamera', cam_auto)
scene.collection.objects.link(ob_auto_camera)
ob_auto_camera.location = (2.83732, -3.4359, 3.32547)
ob_auto_camera.rotation_euler = (1.09748, -7.21219e-08, 0.694738)
scene.camera = ob_auto_camera
light_auto_sun = bpy.data.lights.new('AutoSun', 'SUN')
light_auto_sun.energy = 3.0
light_auto_sun.angle = 0.0523599
ob_auto_sun = bpy.data.objects.new('AutoSun', light_auto_sun)
scene.collection.objects.link(ob_auto_sun)
ob_auto_sun.rotation_euler = (0.872665, 0.174533, 0.523599)
bpy.context.view_layer.update()
